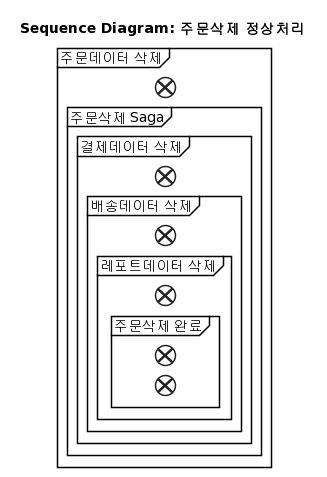

The diagram above was rendered by PlantUML. Its source (embedded in the PNG):
@startuml
/'
주문삭제 Sequence Diagram
'/


title Sequence Diagram: 주문삭제 정상처리

'-- 주문데이터 삭제
group 주문데이터 삭제
end

'-- 결제데이터 삭제
group 주문삭제 Saga
group 결제데이터 삭제 
end

'-- 배송데이터 삭제 
group 배송데이터 삭제 
end 

'-- 레포트데이터 삭제 
group 레포트데이터 삭제 
end 

'-- 주문삭제 완료 
group 주문삭제 완료 
end 

end
@enduml